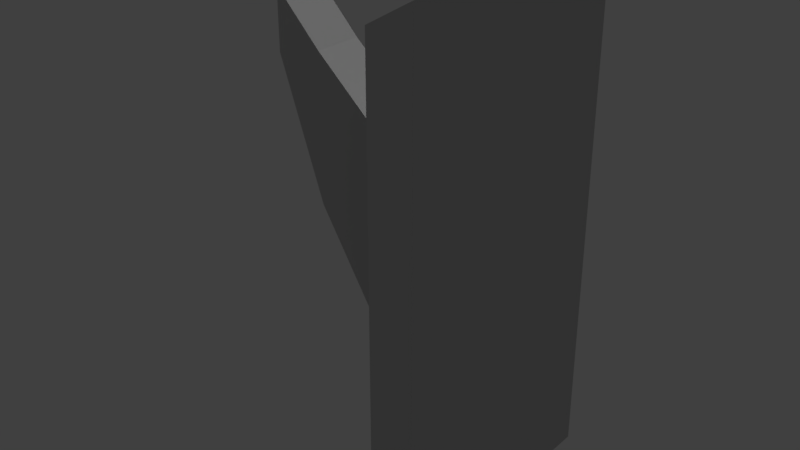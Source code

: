 # Source: coathanger_01_mockup.blend  (saved by Blender 2.78.0; exported with 4.5.12 LTS)
import bpy
from mathutils import Matrix  # noqa: F401  (used for matrix-valued properties, if any)

bpy.ops.wm.read_factory_settings(use_empty=True)
scene = bpy.context.scene
scene.name = 'Scene'

# ---- collections
col_collection_1 = bpy.data.collections.new('Collection 1'); scene.collection.children.link(col_collection_1)

# ---- materials (node trees are filled in below, after node groups)
mat_coathanger_01_material = bpy.data.materials.new('coathanger_01_material')
mat_coathanger_01_material.alpha_threshold = 0.0
mat_coathanger_01_material.use_transparent_shadow = False
mat_coathanger_01_material.diffuse_color = (0.4969, 0.4969, 0.4969, 1.0)
mat_coathanger_01_material.roughness = 0.5
mat_coathanger_01_material.specular_intensity = 0.0

# ---- material node trees

# ---- world
world_world = bpy.data.worlds.new('World'); scene.world = world_world
world_world.color = (0.05088, 0.05088, 0.05088)
world_world.use_sun_shadow = False
world_world.sun_shadow_jitter_overblur = 0.0
world_world.cycles.sampling_method = 'MANUAL'

# ---- lights
light_hemi_001 = bpy.data.lights.new('Hemi.001', 'SUN')
light_hemi_001.transmission_factor = 0.0
light_hemi_001.angle = 0.1993
light_hemi_001.energy = 0.5
light_hemi_001.shadow_buffer_clip_start = 0.5
light_hemi_001.shadow_soft_size = 0.1
light_hemi_001.shadow_cascade_max_distance = 1000.0
light_hemi = bpy.data.lights.new('Hemi', 'SUN')
light_hemi.transmission_factor = 0.0
light_hemi.angle = 0.1993
light_hemi.energy = 1.0
light_hemi.shadow_buffer_clip_start = 0.5
light_hemi.shadow_soft_size = 0.1
light_hemi.shadow_cascade_max_distance = 1000.0

# ---- meshes
me_plane = bpy.data.meshes.new('Plane')
me_plane.from_pydata([(9.313e-09, 0.05, -0.1), (0.0, -0.05, -0.1), (0.0, 0.05, 0.1), (-9.313e-09, -0.05, 0.1), (1.863e-09, 0.01118, -0.05234), (0.0, -0.01118, -0.05234), (0.0, 0.01118, 0.05234), (-1.863e-09, -0.01118, 0.05234), (-0.03004, 0.01118, -0.04358), (-0.03004, -0.01118, -0.04358), (-0.03004, 0.01118, 0.04358), (-0.03004, -0.01118, 0.04358), (-0.05867, 0.01118, 0.003534), (-0.05867, -0.01118, 0.003534), (-0.05867, 0.01118, 0.06929), (-0.05867, -0.01118, 0.06929), (-0.07986, 0.01118, 0.06436), (-0.07986, -0.01118, 0.06436), (-0.07986, 0.01118, 0.09133), (-0.07986, -0.01118, 0.09133), (0.02564, 0.05707, 0.1141), (0.02564, 0.05707, -0.1141), (0.02564, -0.05707, -0.1141), (0.02564, -0.05707, 0.1141)], [], [(0, 2, 20, 21), (7, 6, 10, 11), (2, 0, 4, 6), (3, 2, 6, 7), (0, 1, 5, 4), (1, 3, 7, 5), (9, 11, 15, 13), (4, 5, 9, 8), (5, 7, 11, 9), (6, 4, 8, 10), (13, 15, 19, 17), (10, 8, 12, 14), (11, 10, 14, 15), (8, 9, 13, 12), (16, 17, 19, 18), (14, 12, 16, 18), (15, 14, 18, 19), (12, 13, 17, 16), (21, 20, 23, 22), (2, 3, 23, 20), (1, 0, 21, 22), (3, 1, 22, 23)])
_uv = me_plane.uv_layers.new(name='UVMap')
_uv.uv.foreach_set('vector', [0.8494, 0.6326, 0.8494, 0.0418, 0.9247, 0.0, 0.9247, 0.6744, 0.06462, 0.6744, 0.1292, 0.6744, 0.1292, 0.7663, 0.06462, 0.7663, 0.619, 0.0, 0.619, 0.5863, 0.5068, 0.4466, 0.5068, 0.1397, 0.33, 8.804e-08, 0.619, 0.0, 0.5068, 0.1397, 0.4422, 0.1397, 0.619, 0.5863, 0.33, 0.5863, 0.4422, 0.4466, 0.5068, 0.4466, 0.33, 0.5863, 0.33, 8.804e-08, 0.4422, 0.1397, 0.4422, 0.4466, 0.7627, 0.4503, 0.7627, 0.7078, 0.6802, 0.7838, 0.6802, 0.5895, 0.1292, 0.6744, 0.1939, 0.6744, 0.1939, 0.7663, 0.1292, 0.7663, 0.8494, 0.4244, 0.8494, 0.7337, 0.7627, 0.7078, 0.7627, 0.4503, 0.8494, 0.1152, 0.8494, 0.4244, 0.7627, 0.3986, 0.7627, 0.1411, 0.6802, 0.5895, 0.6802, 0.7838, 0.619, 0.8489, 0.619, 0.7692, 0.7627, 0.1411, 0.7627, 0.3986, 0.6802, 0.2594, 0.6802, 0.0651, 8.077e-09, 0.6744, 0.06462, 0.6744, 0.06462, 0.7504, 2.692e-09, 0.7504, 0.4703, 0.5863, 0.5349, 0.5863, 0.5349, 0.7349, 0.4703, 0.7349, 0.4703, 0.9209, 0.5349, 0.9209, 0.5349, 1.0, 0.4703, 1.0, 0.6802, 0.0651, 0.6802, 0.2594, 0.619, 0.07969, 0.619, 0.0, 2.692e-09, 0.7504, 0.06462, 0.7504, 0.06462, 0.8155, 0.0, 0.8155, 0.4703, 0.7349, 0.5349, 0.7349, 0.5349, 0.9209, 0.4703, 0.9209, 0.33, 0.0, 0.33, 0.6744, 0.0, 0.6744, 0.0, 0.0, 0.4141, 0.6072, 0.4141, 0.9026, 0.33, 0.9235, 0.33, 0.5863, 0.5349, 0.9026, 0.5349, 0.6072, 0.619, 0.5863, 0.619, 0.9235, 0.9247, 0.6326, 0.9247, 0.0418, 1.0, 0.0, 1.0, 0.6744])
me_plane.materials.append(mat_coathanger_01_material)
me_plane.use_remesh_preserve_volume = False
me_plane.use_remesh_preserve_attributes = False
me_plane.use_mirror_vertex_groups = False
me_plane.update()

# ---- objects
ob_plane = bpy.data.objects.new('Plane', me_plane)
ob_bottom_light = bpy.data.objects.new('bottom_light', light_hemi_001)
ob_top_height = bpy.data.objects.new('top_height', light_hemi)

# ---- transforms, parenting, visibility, modifiers, constraints
ob_plane.location = (0.0, 0.0, 0.0)
ob_plane.lineart.crease_threshold = 0.0
ob_bottom_light.location = (0.0, 0.0, -100.0)
ob_bottom_light.rotation_euler = (0.0, 3.142, 0.0)
ob_bottom_light.hide_viewport = True
ob_bottom_light.hide_select = True
ob_bottom_light.lineart.crease_threshold = 0.0
ob_top_height.location = (0.0, 0.0, 100.0)
ob_top_height.hide_viewport = True
ob_top_height.hide_select = True
ob_top_height.lineart.crease_threshold = 0.0

# ---- collection membership
col_collection_1.objects.link(ob_plane)
col_collection_1.objects.link(ob_bottom_light)
col_collection_1.objects.link(ob_top_height)

# ---- scene / render settings (as saved in the file)
scene.frame_start = 1; scene.frame_end = 250; scene.frame_set(1)
scene.render.engine = 'BLENDER_EEVEE_NEXT'
scene.render.resolution_percentage = 50
scene.render.dither_intensity = 0.0
scene.cycles.use_denoising = False
scene.cycles.samples = 128
scene.cycles.sampling_pattern = 'TABULATED_SOBOL'
scene.cycles.light_sampling_threshold = 0.0
scene.cycles.use_adaptive_sampling = False
scene.cycles.use_light_tree = False
scene.cycles.blur_glossy = 0.0
scene.cycles.sample_clamp_indirect = 0.0
scene.view_settings.view_transform = 'Standard'
bpy.context.view_layer.update()

# ---- added for rendering (the .blend has no active camera): camera
cam_auto = bpy.data.cameras.new('AutoCamera')
cam_auto.lens = 50.0
cam_auto.sensor_width = 36.0
cam_auto.clip_end = 1000.0
ob_auto_camera = bpy.data.objects.new('AutoCamera', cam_auto)
scene.collection.objects.link(ob_auto_camera)
ob_auto_camera.location = (0.228424, -0.306639, 0.204426)
ob_auto_camera.rotation_euler = (1.09748, -7.21219e-08, 0.694738)
scene.camera = ob_auto_camera
bpy.context.view_layer.update()
